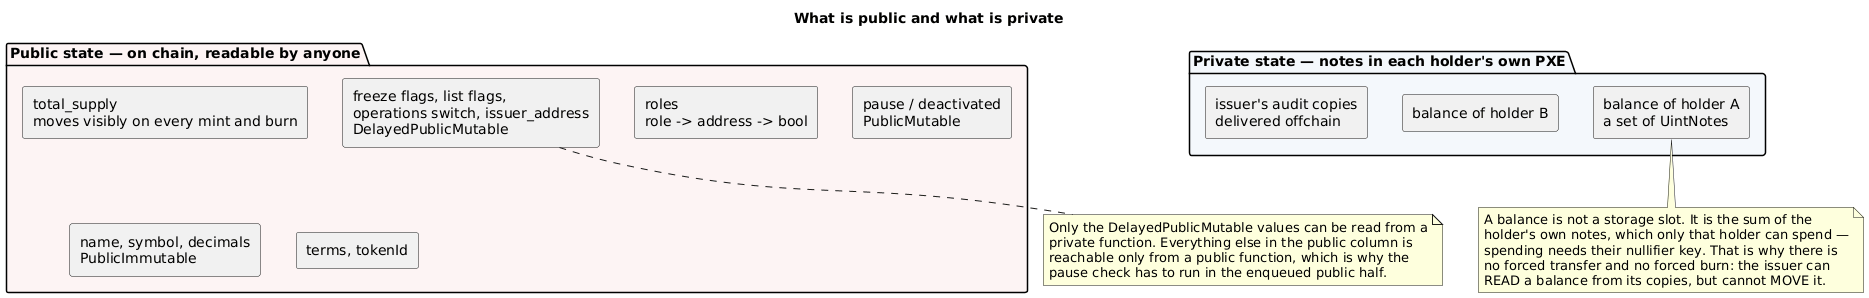

The diagram above was rendered by PlantUML. Its source (embedded in the PNG):
@startuml
title What is public and what is private

skinparam componentStyle rectangle

package "Public state — on chain, readable by anyone" #FDF4F4 {
  component "total_supply\nmoves visibly on every mint and burn" as TS
  component "roles\nrole -> address -> bool" as Roles
  component "pause / deactivated\nPublicMutable" as P
  component "name, symbol, decimals\nPublicImmutable" as Meta
  component "terms, tokenId" as Terms
  component "freeze flags, list flags,\noperations switch, issuer_address\nDelayedPublicMutable" as Delayed
}

package "Private state — notes in each holder's own PXE" #F4F8FC {
  component "balance of holder A\na set of UintNotes" as BA
  component "balance of holder B" as BB
  component "issuer's audit copies\ndelivered offchain" as IC
}

note as N1
  A balance is not a storage slot. It is the sum of the
  holder's own notes, which only that holder can spend —
  spending needs their nullifier key. That is why there is
  no forced transfer and no forced burn: the issuer can
  READ a balance from its copies, but cannot MOVE it.
end note
BA .. N1

note as N2
  Only the DelayedPublicMutable values can be read from a
  private function. Everything else in the public column is
  reachable only from a public function, which is why the
  pause check has to run in the enqueued public half.
end note
Delayed .. N2

@enduml